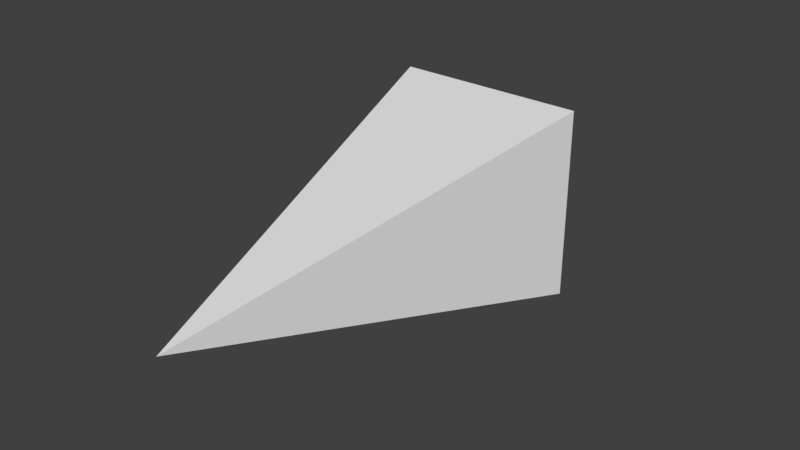 # Source: projectileMinFaces.blend  (saved by Blender 2.79.0; exported with 4.5.12 LTS)
import bpy
from mathutils import Matrix  # noqa: F401  (used for matrix-valued properties, if any)

bpy.ops.wm.read_factory_settings(use_empty=True)
scene = bpy.context.scene
scene.name = 'Scene'

# ---- collections
col_collection_1 = bpy.data.collections.new('Collection 1'); scene.collection.children.link(col_collection_1)

# ---- materials (node trees are filled in below, after node groups)
mat_material = bpy.data.materials.new('Material')
mat_material.alpha_threshold = 0.0
mat_material.use_transparent_shadow = False
mat_material.roughness = 0.5
mat_material.line_color = (0.0, 0.0, 0.0, 1.0)

# ---- material node trees

# ---- world
world_world = bpy.data.worlds.new('World'); scene.world = world_world
world_world.color = (0.05088, 0.05088, 0.05088)
world_world.use_sun_shadow = False
world_world.sun_shadow_jitter_overblur = 0.0
world_world.cycles.sampling_method = 'MANUAL'

# ---- meshes
me_cube = bpy.data.meshes.new('Cube')
me_cube.from_pydata([(0.09409, 0.04254, -0.09424), (-0.09409, 0.04254, -0.09424), (0.09409, 0.04319, 0.09394), (-4.967e-09, -0.3625, 0.001248), (-0.09409, 0.04319, 0.09394), (2.307e-08, 0.191, -0.0006577)], [], [(2, 3, 0), (1, 3, 4), (3, 1, 0), (4, 3, 2), (1, 4, 5), (0, 5, 2), (5, 0, 1), (2, 5, 4)])
_uv = me_cube.uv_layers.new(name='UVMap')
_uv.uv.foreach_set('vector', [0.503, 0.7323, 0.7546, 0.0, 0.7546, 0.8112, 0.2515, 0.7323, 0.503, 0.0, 0.503, 0.8112, 1.0, 0.0, 1.0, 0.5829, 0.7546, 0.4731, 0.2515, 0.1888, 0.2515, 1.0, 0.0, 0.2677, 0.2515, 0.7323, 0.503, 0.8112, 0.3401, 1.0, 0.7546, 0.8112, 0.5916, 1.0, 0.503, 0.7323, 0.8035, 0.8456, 0.7546, 0.4731, 1.0, 0.5829, 0.0, 0.2677, 0.08857, 0.0, 0.2515, 0.1888])
me_cube.materials.append(mat_material)
me_cube.use_remesh_preserve_volume = False
me_cube.use_remesh_preserve_attributes = False
me_cube.use_mirror_vertex_groups = False
me_cube.update()

# ---- objects
ob_cube = bpy.data.objects.new('Cube', me_cube)

# ---- transforms, parenting, visibility, modifiers, constraints
ob_cube.location = (0.0, 0.0, 0.0)
ob_cube.lock_rotations_4d = False
ob_cube.empty_display_type = 'ARROWS'
ob_cube.lineart.crease_threshold = 0.0

# ---- collection membership
col_collection_1.objects.link(ob_cube)

# ---- scene / render settings (as saved in the file)
scene.frame_start = 1; scene.frame_end = 250; scene.frame_set(1)
scene.render.engine = 'BLENDER_EEVEE_NEXT'
scene.render.resolution_percentage = 50
scene.render.dither_intensity = 0.0
scene.cycles.use_denoising = False
scene.cycles.samples = 128
scene.cycles.sampling_pattern = 'TABULATED_SOBOL'
scene.cycles.use_adaptive_sampling = False
scene.cycles.use_light_tree = False
scene.cycles.blur_glossy = 0.0
scene.cycles.sample_clamp_indirect = 0.0
scene.view_settings.view_transform = 'Standard'
bpy.context.view_layer.update()

# ---- added for rendering (the .blend has no active camera and no usable light): camera, sun
cam_auto = bpy.data.cameras.new('AutoCamera')
cam_auto.lens = 50.0
cam_auto.sensor_width = 36.0
cam_auto.clip_end = 1000.0
ob_auto_camera = bpy.data.objects.new('AutoCamera', cam_auto)
scene.collection.objects.link(ob_auto_camera)
ob_auto_camera.location = (0.568265, -0.767652, 0.454465)
ob_auto_camera.rotation_euler = (1.09748, -7.21219e-08, 0.694738)
scene.camera = ob_auto_camera
light_auto_sun = bpy.data.lights.new('AutoSun', 'SUN')
light_auto_sun.energy = 3.0
light_auto_sun.angle = 0.0523599
ob_auto_sun = bpy.data.objects.new('AutoSun', light_auto_sun)
scene.collection.objects.link(ob_auto_sun)
ob_auto_sun.rotation_euler = (0.872665, 0.174533, 0.523599)
bpy.context.view_layer.update()
